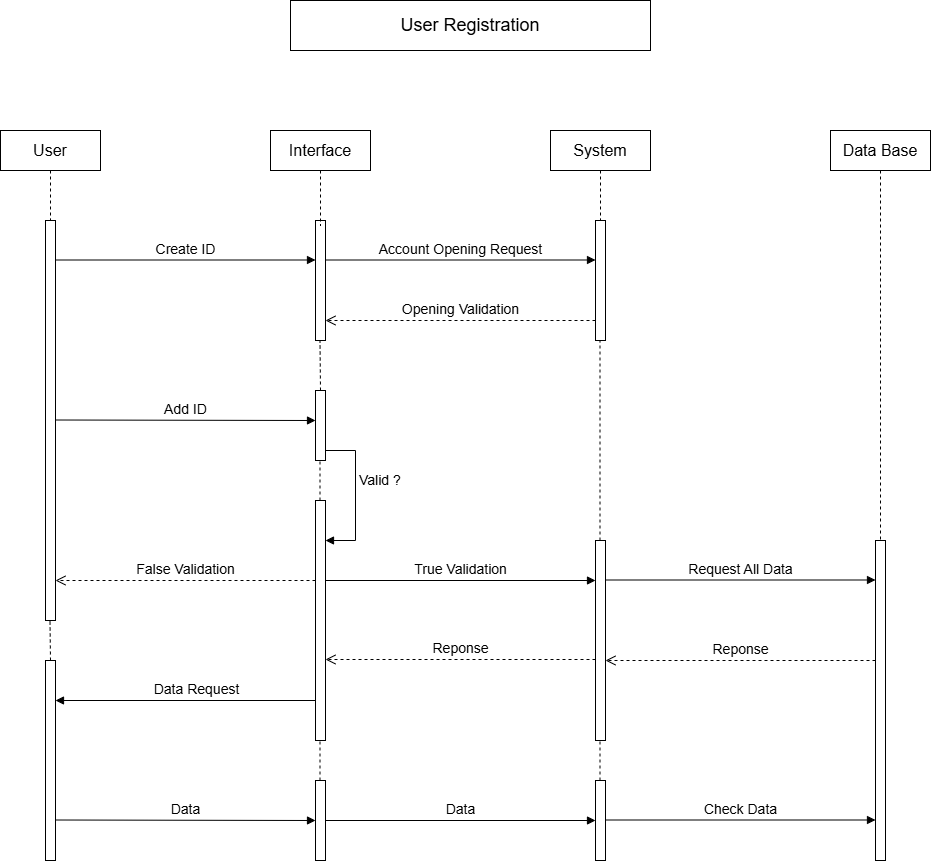

The diagram above was exported from draw.io. Its source (the exported page's mxGraphModel, read from the mxfile embedded in the PNG):
<mxGraphModel dx="1042" dy="578" grid="1" gridSize="10" guides="1" tooltips="1" connect="1" arrows="1" fold="1" page="1" pageScale="1" pageWidth="1600" pageHeight="900" math="0" shadow="0">
  <root>
    <mxCell id="0" />
    <mxCell id="1" parent="0" />
    <mxCell id="KYgw6vTRYiwvgLw6kCsF-1" value="" style="html=1;points=[[0,0,0,0,5],[0,1,0,0,-5],[1,0,0,0,5],[1,1,0,0,-5]];perimeter=orthogonalPerimeter;outlineConnect=0;targetShapes=umlLifeline;portConstraint=eastwest;newEdgeStyle={&quot;curved&quot;:0,&quot;rounded&quot;:0};" vertex="1" parent="1">
      <mxGeometry x="80" y="240" width="10" height="400" as="geometry" />
    </mxCell>
    <mxCell id="KYgw6vTRYiwvgLw6kCsF-2" value="&lt;font style=&quot;font-size: 18px;&quot;&gt;User Registration&lt;/font&gt;" style="html=1;whiteSpace=wrap;" vertex="1" parent="1">
      <mxGeometry x="325" y="20" width="360" height="50" as="geometry" />
    </mxCell>
    <mxCell id="KYgw6vTRYiwvgLw6kCsF-3" value="" style="html=1;points=[[0,0,0,0,5],[0,1,0,0,-5],[1,0,0,0,5],[1,1,0,0,-5]];perimeter=orthogonalPerimeter;outlineConnect=0;targetShapes=umlLifeline;portConstraint=eastwest;newEdgeStyle={&quot;curved&quot;:0,&quot;rounded&quot;:0};" vertex="1" parent="1">
      <mxGeometry x="350" y="240" width="10" height="120" as="geometry" />
    </mxCell>
    <mxCell id="KYgw6vTRYiwvgLw6kCsF-4" value="" style="html=1;points=[[0,0,0,0,5],[0,1,0,0,-5],[1,0,0,0,5],[1,1,0,0,-5]];perimeter=orthogonalPerimeter;outlineConnect=0;targetShapes=umlLifeline;portConstraint=eastwest;newEdgeStyle={&quot;curved&quot;:0,&quot;rounded&quot;:0};" vertex="1" parent="1">
      <mxGeometry x="630" y="240" width="10" height="120" as="geometry" />
    </mxCell>
    <mxCell id="KYgw6vTRYiwvgLw6kCsF-5" value="" style="html=1;points=[[0,0,0,0,5],[0,1,0,0,-5],[1,0,0,0,5],[1,1,0,0,-5]];perimeter=orthogonalPerimeter;outlineConnect=0;targetShapes=umlLifeline;portConstraint=eastwest;newEdgeStyle={&quot;curved&quot;:0,&quot;rounded&quot;:0};" vertex="1" parent="1">
      <mxGeometry x="910" y="560" width="10" height="320" as="geometry" />
    </mxCell>
    <mxCell id="KYgw6vTRYiwvgLw6kCsF-6" value="&lt;font style=&quot;font-size: 16px;&quot;&gt;User&lt;/font&gt;" style="shape=umlLifeline;perimeter=lifelinePerimeter;whiteSpace=wrap;html=1;container=1;dropTarget=0;collapsible=0;recursiveResize=0;outlineConnect=0;portConstraint=eastwest;newEdgeStyle={&quot;curved&quot;:0,&quot;rounded&quot;:0};" vertex="1" parent="1">
      <mxGeometry x="35" y="150" width="100" height="90" as="geometry" />
    </mxCell>
    <mxCell id="KYgw6vTRYiwvgLw6kCsF-7" value="&lt;font style=&quot;font-size: 16px;&quot;&gt;Interface&lt;/font&gt;" style="shape=umlLifeline;perimeter=lifelinePerimeter;whiteSpace=wrap;html=1;container=1;dropTarget=0;collapsible=0;recursiveResize=0;outlineConnect=0;portConstraint=eastwest;newEdgeStyle={&quot;curved&quot;:0,&quot;rounded&quot;:0};" vertex="1" parent="1">
      <mxGeometry x="305" y="150" width="100" height="95" as="geometry" />
    </mxCell>
    <mxCell id="KYgw6vTRYiwvgLw6kCsF-8" value="&lt;font style=&quot;font-size: 16px;&quot;&gt;System&lt;/font&gt;" style="shape=umlLifeline;perimeter=lifelinePerimeter;whiteSpace=wrap;html=1;container=1;dropTarget=0;collapsible=0;recursiveResize=0;outlineConnect=0;portConstraint=eastwest;newEdgeStyle={&quot;curved&quot;:0,&quot;rounded&quot;:0};" vertex="1" parent="1">
      <mxGeometry x="585" y="150" width="100" height="90" as="geometry" />
    </mxCell>
    <mxCell id="KYgw6vTRYiwvgLw6kCsF-9" value="&lt;font style=&quot;font-size: 16px;&quot;&gt;Data Base&lt;/font&gt;" style="shape=umlLifeline;perimeter=lifelinePerimeter;whiteSpace=wrap;html=1;container=1;dropTarget=0;collapsible=0;recursiveResize=0;outlineConnect=0;portConstraint=eastwest;newEdgeStyle={&quot;curved&quot;:0,&quot;rounded&quot;:0};" vertex="1" parent="1">
      <mxGeometry x="865" y="150" width="100" height="410" as="geometry" />
    </mxCell>
    <mxCell id="KYgw6vTRYiwvgLw6kCsF-13" value="&lt;font style=&quot;font-size: 14px;&quot;&gt;Create ID&lt;/font&gt;" style="html=1;verticalAlign=bottom;endArrow=block;curved=0;rounded=0;" edge="1" parent="1" target="KYgw6vTRYiwvgLw6kCsF-3">
      <mxGeometry width="80" relative="1" as="geometry">
        <mxPoint x="90" y="279.5" as="sourcePoint" />
        <mxPoint x="170" y="279.5" as="targetPoint" />
      </mxGeometry>
    </mxCell>
    <mxCell id="KYgw6vTRYiwvgLw6kCsF-14" value="&lt;font style=&quot;font-size: 14px;&quot;&gt;Account Opening Request&lt;/font&gt;" style="html=1;verticalAlign=bottom;endArrow=block;curved=0;rounded=0;" edge="1" parent="1" target="KYgw6vTRYiwvgLw6kCsF-4">
      <mxGeometry width="80" relative="1" as="geometry">
        <mxPoint x="360" y="279.5" as="sourcePoint" />
        <mxPoint x="440" y="279.5" as="targetPoint" />
        <Array as="points" />
      </mxGeometry>
    </mxCell>
    <mxCell id="KYgw6vTRYiwvgLw6kCsF-16" value="&lt;font style=&quot;font-size: 14px;&quot;&gt;Opening Validation&lt;/font&gt;" style="html=1;verticalAlign=bottom;endArrow=open;dashed=1;endSize=8;curved=0;rounded=0;" edge="1" parent="1" target="KYgw6vTRYiwvgLw6kCsF-3">
      <mxGeometry relative="1" as="geometry">
        <mxPoint x="630" y="340" as="sourcePoint" />
        <mxPoint x="550" y="340" as="targetPoint" />
        <mxPoint as="offset" />
      </mxGeometry>
    </mxCell>
    <mxCell id="KYgw6vTRYiwvgLw6kCsF-17" value="" style="html=1;points=[[0,0,0,0,5],[0,1,0,0,-5],[1,0,0,0,5],[1,1,0,0,-5]];perimeter=orthogonalPerimeter;outlineConnect=0;targetShapes=umlLifeline;portConstraint=eastwest;newEdgeStyle={&quot;curved&quot;:0,&quot;rounded&quot;:0};" vertex="1" parent="1">
      <mxGeometry x="350" y="410" width="10" height="70" as="geometry" />
    </mxCell>
    <mxCell id="KYgw6vTRYiwvgLw6kCsF-18" value="" style="html=1;points=[[0,0,0,0,5],[0,1,0,0,-5],[1,0,0,0,5],[1,1,0,0,-5]];perimeter=orthogonalPerimeter;outlineConnect=0;targetShapes=umlLifeline;portConstraint=eastwest;newEdgeStyle={&quot;curved&quot;:0,&quot;rounded&quot;:0};" vertex="1" parent="1">
      <mxGeometry x="350" y="520" width="10" height="240" as="geometry" />
    </mxCell>
    <mxCell id="KYgw6vTRYiwvgLw6kCsF-19" value="" style="endArrow=none;dashed=1;html=1;rounded=0;" edge="1" parent="1">
      <mxGeometry width="50" height="50" relative="1" as="geometry">
        <mxPoint x="355" y="410" as="sourcePoint" />
        <mxPoint x="354.5" y="360" as="targetPoint" />
      </mxGeometry>
    </mxCell>
    <mxCell id="KYgw6vTRYiwvgLw6kCsF-21" value="" style="endArrow=none;dashed=1;html=1;rounded=0;" edge="1" parent="1" source="KYgw6vTRYiwvgLw6kCsF-30">
      <mxGeometry width="50" height="50" relative="1" as="geometry">
        <mxPoint x="635" y="410" as="sourcePoint" />
        <mxPoint x="634.5" y="360" as="targetPoint" />
      </mxGeometry>
    </mxCell>
    <mxCell id="KYgw6vTRYiwvgLw6kCsF-22" value="&lt;font style=&quot;font-size: 14px;&quot;&gt;Add ID&lt;/font&gt;" style="html=1;verticalAlign=bottom;endArrow=block;curved=0;rounded=0;" edge="1" parent="1">
      <mxGeometry width="80" relative="1" as="geometry">
        <mxPoint x="90" y="439.5" as="sourcePoint" />
        <mxPoint x="350" y="440" as="targetPoint" />
      </mxGeometry>
    </mxCell>
    <mxCell id="KYgw6vTRYiwvgLw6kCsF-24" value="" style="endArrow=none;dashed=1;html=1;rounded=0;" edge="1" parent="1">
      <mxGeometry width="50" height="50" relative="1" as="geometry">
        <mxPoint x="354.5" y="520" as="sourcePoint" />
        <mxPoint x="354.5" y="480" as="targetPoint" />
      </mxGeometry>
    </mxCell>
    <mxCell id="KYgw6vTRYiwvgLw6kCsF-25" value="&lt;font style=&quot;font-size: 14px;&quot;&gt;True Validation&lt;/font&gt;" style="html=1;verticalAlign=bottom;endArrow=block;curved=0;rounded=0;" edge="1" parent="1" target="KYgw6vTRYiwvgLw6kCsF-30">
      <mxGeometry width="80" relative="1" as="geometry">
        <mxPoint x="360" y="600" as="sourcePoint" />
        <mxPoint x="620" y="600.5" as="targetPoint" />
      </mxGeometry>
    </mxCell>
    <mxCell id="KYgw6vTRYiwvgLw6kCsF-27" value="&lt;font style=&quot;font-size: 14px;&quot;&gt;Valid ?&lt;/font&gt;" style="html=1;align=left;spacingLeft=2;endArrow=block;rounded=0;edgeStyle=orthogonalEdgeStyle;curved=0;rounded=0;" edge="1" target="KYgw6vTRYiwvgLw6kCsF-18" parent="1">
      <mxGeometry relative="1" as="geometry">
        <mxPoint x="360" y="440" as="sourcePoint" />
        <Array as="points">
          <mxPoint x="360" y="470" />
          <mxPoint x="390" y="470" />
          <mxPoint x="390" y="560" />
        </Array>
        <mxPoint x="365" y="540" as="targetPoint" />
        <mxPoint as="offset" />
      </mxGeometry>
    </mxCell>
    <mxCell id="KYgw6vTRYiwvgLw6kCsF-29" value="&lt;font style=&quot;font-size: 14px;&quot;&gt;False Validation&lt;/font&gt;" style="html=1;verticalAlign=bottom;endArrow=open;dashed=1;endSize=8;curved=0;rounded=0;" edge="1" parent="1">
      <mxGeometry relative="1" as="geometry">
        <mxPoint x="350" y="600" as="sourcePoint" />
        <mxPoint x="90" y="600" as="targetPoint" />
        <mxPoint as="offset" />
      </mxGeometry>
    </mxCell>
    <mxCell id="KYgw6vTRYiwvgLw6kCsF-30" value="" style="html=1;points=[[0,0,0,0,5],[0,1,0,0,-5],[1,0,0,0,5],[1,1,0,0,-5]];perimeter=orthogonalPerimeter;outlineConnect=0;targetShapes=umlLifeline;portConstraint=eastwest;newEdgeStyle={&quot;curved&quot;:0,&quot;rounded&quot;:0};" vertex="1" parent="1">
      <mxGeometry x="630" y="560" width="10" height="200" as="geometry" />
    </mxCell>
    <mxCell id="KYgw6vTRYiwvgLw6kCsF-31" value="&lt;font style=&quot;font-size: 14px;&quot;&gt;Request All Data&lt;/font&gt;" style="html=1;verticalAlign=bottom;endArrow=block;curved=0;rounded=0;" edge="1" parent="1">
      <mxGeometry width="80" relative="1" as="geometry">
        <mxPoint x="640" y="599.5" as="sourcePoint" />
        <mxPoint x="910" y="599.5" as="targetPoint" />
      </mxGeometry>
    </mxCell>
    <mxCell id="KYgw6vTRYiwvgLw6kCsF-32" value="&lt;font style=&quot;font-size: 14px;&quot;&gt;Reponse&lt;/font&gt;" style="html=1;verticalAlign=bottom;endArrow=open;dashed=1;endSize=8;curved=0;rounded=0;" edge="1" parent="1">
      <mxGeometry relative="1" as="geometry">
        <mxPoint x="910" y="680" as="sourcePoint" />
        <mxPoint x="640" y="680" as="targetPoint" />
        <mxPoint as="offset" />
      </mxGeometry>
    </mxCell>
    <mxCell id="KYgw6vTRYiwvgLw6kCsF-33" value="&lt;font style=&quot;font-size: 14px;&quot;&gt;Reponse&lt;/font&gt;" style="html=1;verticalAlign=bottom;endArrow=open;dashed=1;endSize=8;curved=0;rounded=0;" edge="1" parent="1">
      <mxGeometry relative="1" as="geometry">
        <mxPoint x="630" y="679" as="sourcePoint" />
        <mxPoint x="360" y="679" as="targetPoint" />
        <mxPoint as="offset" />
      </mxGeometry>
    </mxCell>
    <mxCell id="KYgw6vTRYiwvgLw6kCsF-35" value="&lt;font style=&quot;font-size: 14px;&quot;&gt;Data Request&lt;/font&gt;" style="html=1;verticalAlign=bottom;endArrow=block;curved=0;rounded=0;" edge="1" parent="1" target="KYgw6vTRYiwvgLw6kCsF-36">
      <mxGeometry x="-0.0833" width="80" relative="1" as="geometry">
        <mxPoint x="350" y="720" as="sourcePoint" />
        <mxPoint x="110" y="720" as="targetPoint" />
        <mxPoint as="offset" />
      </mxGeometry>
    </mxCell>
    <mxCell id="KYgw6vTRYiwvgLw6kCsF-36" value="" style="html=1;points=[[0,0,0,0,5],[0,1,0,0,-5],[1,0,0,0,5],[1,1,0,0,-5]];perimeter=orthogonalPerimeter;outlineConnect=0;targetShapes=umlLifeline;portConstraint=eastwest;newEdgeStyle={&quot;curved&quot;:0,&quot;rounded&quot;:0};" vertex="1" parent="1">
      <mxGeometry x="80" y="680" width="10" height="200" as="geometry" />
    </mxCell>
    <mxCell id="KYgw6vTRYiwvgLw6kCsF-37" value="" style="html=1;points=[[0,0,0,0,5],[0,1,0,0,-5],[1,0,0,0,5],[1,1,0,0,-5]];perimeter=orthogonalPerimeter;outlineConnect=0;targetShapes=umlLifeline;portConstraint=eastwest;newEdgeStyle={&quot;curved&quot;:0,&quot;rounded&quot;:0};" vertex="1" parent="1">
      <mxGeometry x="350" y="800" width="10" height="80" as="geometry" />
    </mxCell>
    <mxCell id="KYgw6vTRYiwvgLw6kCsF-38" value="" style="html=1;points=[[0,0,0,0,5],[0,1,0,0,-5],[1,0,0,0,5],[1,1,0,0,-5]];perimeter=orthogonalPerimeter;outlineConnect=0;targetShapes=umlLifeline;portConstraint=eastwest;newEdgeStyle={&quot;curved&quot;:0,&quot;rounded&quot;:0};" vertex="1" parent="1">
      <mxGeometry x="630" y="800" width="10" height="80" as="geometry" />
    </mxCell>
    <mxCell id="KYgw6vTRYiwvgLw6kCsF-39" value="" style="endArrow=none;dashed=1;html=1;rounded=0;" edge="1" parent="1">
      <mxGeometry width="50" height="50" relative="1" as="geometry">
        <mxPoint x="354.5" y="800" as="sourcePoint" />
        <mxPoint x="354.5" y="760" as="targetPoint" />
      </mxGeometry>
    </mxCell>
    <mxCell id="KYgw6vTRYiwvgLw6kCsF-40" value="" style="endArrow=none;dashed=1;html=1;rounded=0;" edge="1" parent="1">
      <mxGeometry width="50" height="50" relative="1" as="geometry">
        <mxPoint x="634.5" y="800" as="sourcePoint" />
        <mxPoint x="634.5" y="760" as="targetPoint" />
      </mxGeometry>
    </mxCell>
    <mxCell id="KYgw6vTRYiwvgLw6kCsF-41" value="&lt;font style=&quot;font-size: 14px;&quot;&gt;Data&lt;/font&gt;" style="html=1;verticalAlign=bottom;endArrow=block;curved=0;rounded=0;" edge="1" parent="1">
      <mxGeometry width="80" relative="1" as="geometry">
        <mxPoint x="90" y="839.5" as="sourcePoint" />
        <mxPoint x="350" y="840" as="targetPoint" />
      </mxGeometry>
    </mxCell>
    <mxCell id="KYgw6vTRYiwvgLw6kCsF-42" value="&lt;font style=&quot;font-size: 14px;&quot;&gt;Data&lt;/font&gt;" style="html=1;verticalAlign=bottom;endArrow=block;curved=0;rounded=0;" edge="1" parent="1" target="KYgw6vTRYiwvgLw6kCsF-38">
      <mxGeometry width="80" relative="1" as="geometry">
        <mxPoint x="360" y="840" as="sourcePoint" />
        <mxPoint x="620" y="840.5" as="targetPoint" />
      </mxGeometry>
    </mxCell>
    <mxCell id="KYgw6vTRYiwvgLw6kCsF-43" value="&lt;font style=&quot;font-size: 14px;&quot;&gt;Check Data&lt;/font&gt;" style="html=1;verticalAlign=bottom;endArrow=block;curved=0;rounded=0;" edge="1" parent="1">
      <mxGeometry width="80" relative="1" as="geometry">
        <mxPoint x="640" y="839.5" as="sourcePoint" />
        <mxPoint x="910" y="839.5" as="targetPoint" />
      </mxGeometry>
    </mxCell>
    <mxCell id="KYgw6vTRYiwvgLw6kCsF-44" value="" style="endArrow=none;dashed=1;html=1;rounded=0;" edge="1" parent="1">
      <mxGeometry width="50" height="50" relative="1" as="geometry">
        <mxPoint x="85" y="680" as="sourcePoint" />
        <mxPoint x="84.5" y="640" as="targetPoint" />
      </mxGeometry>
    </mxCell>
  </root>
</mxGraphModel>